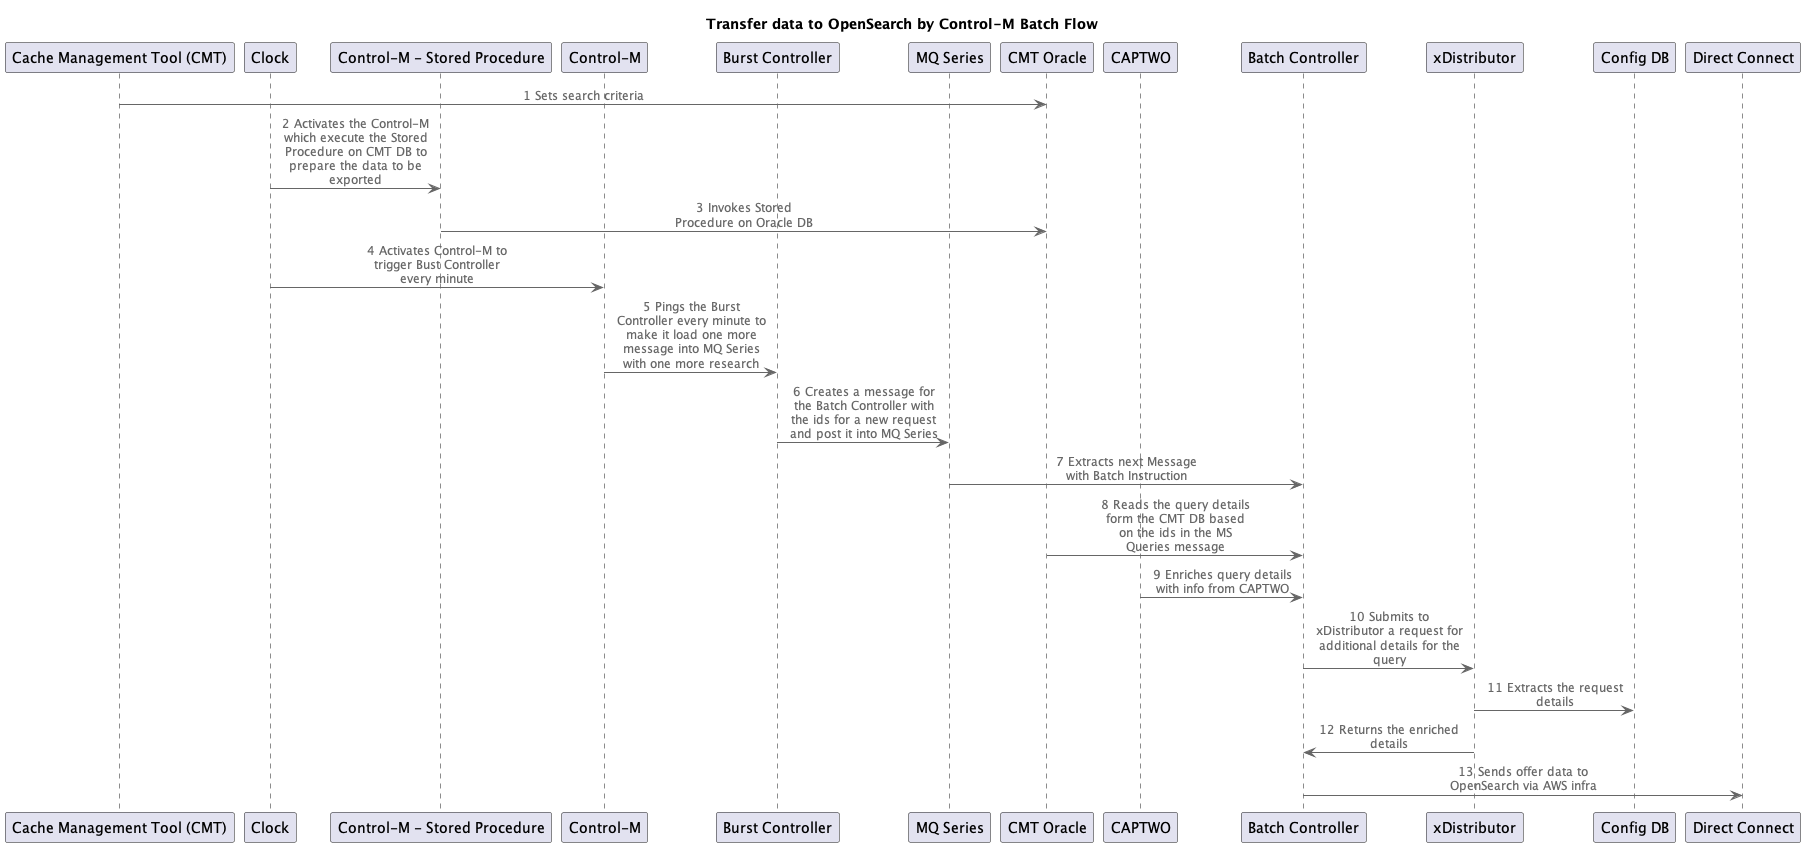

The diagram above was rendered by PlantUML. Its source (embedded in the PNG):
@startuml
' CONVERT ICEPANEL FLOW DIAGRAM ===========
' Converter          : it.brunasti.icepanel.tools.IcePanelToPlantUmlConverter
' IcePanel JSON File : [./src/test/resources/icepanel-plain.json]
' Configuration      : [./docs/config.json]
' Generated at       : Wed Apr 10 14:46:08 CEST 2024

!include https://raw.githubusercontent.com/plantuml-stdlib/C4-PlantUML/master/C4_Context.puml
!include https://raw.githubusercontent.com/plantuml-stdlib/C4-PlantUML/master/C4_Component.puml


' Include         : [./docs/include.txt] ---------
hide empty members
' Include end     : --------------------------
title Transfer data to OpenSearch by Control-M Batch Flow


' Elements =======
' Steps =======
participant "Cache Management Tool (CMT)" as ca13KkX3DwaOlAXtqCBu 
participant "CMT Oracle" as HhxISGaz4P94iRFwLQgB 
participant "Clock" as gjWRDpkTJ13KPRmh36F5 
participant "Control-M - Stored Procedure" as HRtqQ8npZIhFIJyE4fny 
participant "Control-M - Stored Procedure" as HRtqQ8npZIhFIJyE4fny 
participant "CMT Oracle" as HhxISGaz4P94iRFwLQgB 
participant "Control-M" as fw0FSosDQxrXPus6KZ6i 
participant "Control-M" as fw0FSosDQxrXPus6KZ6i 
participant "Burst Controller" as iCsNVDctelyaR2c4wnkh 
participant "Burst Controller" as iCsNVDctelyaR2c4wnkh 
participant "MQ Series" as P8FRwIacDu7PGvfS8xYm 
participant "MQ Series" as P8FRwIacDu7PGvfS8xYm 
participant "Batch Controller" as FbHUk96QaZQVUumba63H 
participant "CMT Oracle" as HhxISGaz4P94iRFwLQgB 
participant "Batch Controller" as FbHUk96QaZQVUumba63H 
participant "CAPTWO" as JDgumJdxCj5dCURdCtKN 
participant "Batch Controller" as FbHUk96QaZQVUumba63H 
participant "Batch Controller" as FbHUk96QaZQVUumba63H 
participant "xDistributor" as CBSTDIDaQZluhMUnj5Mq 
participant "xDistributor" as CBSTDIDaQZluhMUnj5Mq 
participant "Config DB" as oTdOuXLuTyPzLeCjIYDx 
participant "Direct Connect" as p4yomm0RrOrYTNX8VvEg 

ca13KkX3DwaOlAXtqCBu -> HhxISGaz4P94iRFwLQgB : 1 Sets search criteria
gjWRDpkTJ13KPRmh36F5 -> HRtqQ8npZIhFIJyE4fny : 2 Activates the Control-M which execute the Stored Procedure on CMT DB to prepare the data to be exported
HRtqQ8npZIhFIJyE4fny -> HhxISGaz4P94iRFwLQgB : 3 Invokes Stored Procedure on Oracle DB
gjWRDpkTJ13KPRmh36F5 -> fw0FSosDQxrXPus6KZ6i : 4 Activates Control-M to trigger Bust Controller every minute
fw0FSosDQxrXPus6KZ6i -> iCsNVDctelyaR2c4wnkh : 5 Pings the Burst Controller every minute to make it load one more message into MQ Series with one more research
iCsNVDctelyaR2c4wnkh -> P8FRwIacDu7PGvfS8xYm : 6 Creates a message for the Batch Controller with the ids for a new request and post it into MQ Series
P8FRwIacDu7PGvfS8xYm -> FbHUk96QaZQVUumba63H : 7 Extracts next Message with Batch Instruction
HhxISGaz4P94iRFwLQgB -> FbHUk96QaZQVUumba63H : 8 Reads the query details form the CMT DB based on the ids in the MS Queries message
JDgumJdxCj5dCURdCtKN -> FbHUk96QaZQVUumba63H : 9 Enriches query details with info from CAPTWO
FbHUk96QaZQVUumba63H -> CBSTDIDaQZluhMUnj5Mq : 10 Submits to xDistributor a request for additional details for the query
CBSTDIDaQZluhMUnj5Mq -> oTdOuXLuTyPzLeCjIYDx : 11 Extracts the request details
CBSTDIDaQZluhMUnj5Mq -> FbHUk96QaZQVUumba63H : 12 Returns the enriched details
FbHUk96QaZQVUumba63H -> p4yomm0RrOrYTNX8VvEg : 13 Sends offer data to OpenSearch via AWS infra


@enduml